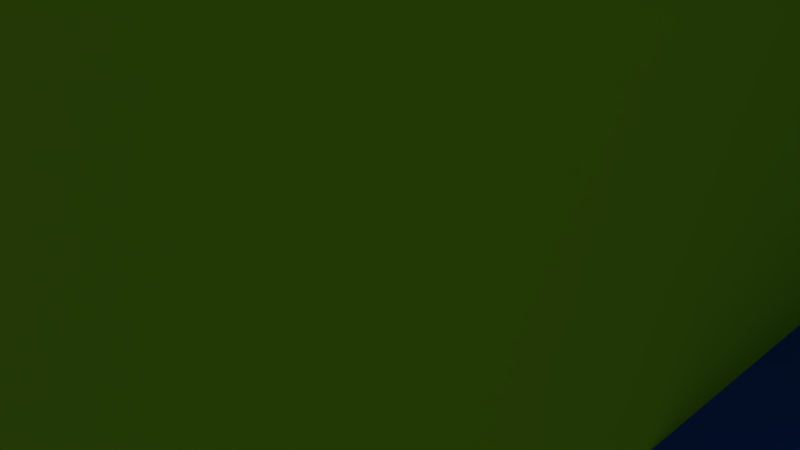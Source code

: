 # Source: meek3.blend  (saved by Blender 2.79.0; exported with 4.5.12 LTS)
import bpy
from mathutils import Matrix  # noqa: F401  (used for matrix-valued properties, if any)

bpy.ops.wm.read_factory_settings(use_empty=True)
scene = bpy.context.scene
scene.name = 'Scene'

# ---- collections
col_collection_1 = bpy.data.collections.new('Collection 1'); scene.collection.children.link(col_collection_1)

# ---- materials (node trees are filled in below, after node groups)
mat_second_floor = bpy.data.materials.new('Second Floor')
mat_second_floor.alpha_threshold = 0.0
mat_second_floor.use_transparent_shadow = False
mat_second_floor.diffuse_color = (0.3332, 0.8, 0.034, 1.0)
mat_second_floor.roughness = 0.5
mat_third_floor = bpy.data.materials.new('Third Floor')
mat_third_floor.alpha_threshold = 0.0
mat_third_floor.use_transparent_shadow = False
mat_third_floor.diffuse_color = (0.8, 0.09458, 0.1662, 1.0)
mat_third_floor.roughness = 0.5
mat_main_floor = bpy.data.materials.new('Main Floor')
mat_main_floor.alpha_threshold = 0.0
mat_main_floor.use_transparent_shadow = False
mat_main_floor.diffuse_color = (0.03219, 0.1104, 0.8, 1.0)
mat_main_floor.roughness = 0.5
mat_window = bpy.data.materials.new('Window')
mat_window.alpha_threshold = 0.0
mat_window.use_transparent_shadow = False
mat_window.diffuse_color = (0.0, 0.0, 0.0, 1.0)
mat_window.roughness = 0.5
mat_porch = bpy.data.materials.new('Porch')
mat_porch.alpha_threshold = 0.0
mat_porch.use_transparent_shadow = False
mat_porch.diffuse_color = (0.5382, 0.5382, 0.5382, 1.0)
mat_porch.roughness = 0.5

# ---- material node trees

# ---- world
world_world = bpy.data.worlds.new('World'); scene.world = world_world
world_world.color = (0.05088, 0.05088, 0.05088)
world_world.use_sun_shadow = False
world_world.sun_shadow_jitter_overblur = 0.0
world_world.cycles.sampling_method = 'MANUAL'

# ---- cameras
cam_camera = bpy.data.cameras.new('Camera')
cam_camera.clip_end = 100.0
cam_camera.lens = 35.0
cam_camera.sensor_width = 32.0
cam_camera.sensor_height = 18.0
cam_camera.ortho_scale = 7.314
cam_camera.dof.focus_distance = 0.0
cam_camera.dof.aperture_fstop = 128.0

# ---- lights
light_lamp = bpy.data.lights.new('Lamp', 'POINT')
light_lamp.transmission_factor = 0.0
light_lamp.cutoff_distance = 30.0
light_lamp.energy = 100.0
light_lamp.shadow_buffer_clip_start = 1.001
light_lamp.shadow_soft_size = 0.1
light_lamp.shadow_maximum_resolution = 0.006
light_lamp.use_absolute_resolution = True

# ---- meshes
me_plane_003 = bpy.data.meshes.new('Plane.003')
me_plane_003.from_pydata([(-1.588, -1.0, 0.0), (1.0, -1.0, 0.0), (-1.588, 1.0, 0.0), (1.0, 1.0, 0.0), (1.0, -1.0, -2.588), (-1.588, -1.0, -2.588), (1.0, 1.0, -2.588), (-1.588, 1.0, -2.588)], [], [(0, 1, 3, 2), (1, 4, 6, 3), (5, 7, 6, 4), (0, 2, 7, 5)])
me_plane_003.use_remesh_preserve_volume = False
me_plane_003.use_remesh_preserve_attributes = False
me_plane_003.use_mirror_vertex_groups = False
me_plane_003.update()
me_plane_001 = bpy.data.meshes.new('Plane.001')
me_plane_001.from_pydata([(-3.279, -6.805, -4.371e-08), (-0.09222, -4.354, 4.191), (-3.279, -4.354, 6.78), (-3.279, -6.805, 6.78), (-0.09222, -6.805, 10.97), (-3.279, 0.06642, 10.97), (-3.279, 0.06642, 14.93), (-3.279, 5.243, 7.529), (-0.09222, 5.243, 7.529), (-3.279, 6.251, 7.529), (-0.09222, 6.251, 7.529), (-3.279, 6.251, 3.115), (-3.279, 8.06, 3.115), (-3.279, 8.976, 2.174), (-3.279, 8.976, 0.8223), (-3.279, 8.083, -0.002293), (-0.09222, 8.083, -0.002293), (-3.279, 8.083, -2.155), (-4.328, 0.9597, -2.155), (-4.328, -6.805, 4.191), (-3.279, -6.805, 4.191), (-4.328, -4.354, 4.191), (-3.279, -4.354, 4.191), (-4.328, -4.354, 6.78), (-4.328, -6.805, 6.78), (-4.328, 5.243, 10.97), (-3.279, 5.243, 10.97), (-4.328, 5.243, 7.529), (-4.328, 6.251, 7.529), (-4.328, 6.251, 3.115), (-4.328, 5.228, 3.115), (-3.279, 5.228, 3.115), (-4.328, 5.228, -2.155), (-3.279, 0.9597, -2.155), (-4.328, -4.354, -3.119e-07), (3.094, -6.805, -4.371e-08), (-0.09222, 0.9441, -4.371e-08), (-0.09222, -6.805, 0.8016), (3.094, -6.805, 0.8016), (-0.09222, -7.446, 1.42), (3.094, -7.446, 1.42), (-0.09222, -7.446, 2.794), (3.094, -7.446, 2.794), (-0.09222, -6.805, 3.481), (3.094, -6.805, 3.481), (3.094, -6.805, 4.191), (3.094, -4.354, 4.191), (-0.09222, -4.354, 6.78), (-0.09222, -4.011, 6.78), (3.094, -4.011, 6.78), (-0.09222, -4.011, 10.97), (3.094, -4.011, 10.97), (-0.09222, -2.98, 10.97), (3.094, -2.98, 10.97), (-0.09222, -2.361, 11.52), (3.094, -2.361, 11.52), (-0.09222, -1.399, 11.52), (3.094, -1.399, 11.52), (-0.09222, -0.8268, 10.97), (3.094, -0.8268, 10.97), (-0.09222, 0.06642, 10.97), (3.094, 0.06642, 10.97), (-0.09222, 0.06642, 14.93), (3.094, 0.06642, 14.93), (3.094, 5.243, 14.93), (3.094, 5.243, 11.89), (-0.09222, 5.861, 11.89), (3.094, 5.861, 11.89), (-0.09222, 5.861, 8.772), (3.094, 5.861, 8.772), (-0.09222, 6.251, 8.772), (-0.09222, 6.251, 3.115), (3.094, 6.251, 3.115), (-0.09222, 8.06, 3.115), (3.094, 8.06, 3.115), (-0.09222, 8.976, 2.174), (3.094, 8.976, 2.174), (-0.09222, 8.976, 0.8223), (3.094, 8.976, 0.8223), (3.094, 8.083, -0.002293), (-0.09222, 8.083, -2.155), (3.094, 0.9597, -2.155), (0.5451, -6.805, -4.371e-08), (0.5451, 0.9441, -4.371e-08), (0.5451, -6.805, 0.8016), (0.5451, -7.446, 1.42), (0.5451, -7.446, 2.794), (0.5451, -6.805, 3.481), (0.5451, -6.805, 4.191), (0.5451, -4.354, 4.191), (0.5451, -4.354, 6.78), (0.5451, -4.011, 6.78), (0.5451, -4.011, 10.97), (0.5451, -2.98, 10.97), (0.5451, -2.361, 11.52), (0.5451, -1.399, 11.52), (0.5451, -0.8268, 10.97), (0.5451, 0.06642, 10.97), (0.5451, 0.06642, 14.93), (0.5451, 5.243, 14.93), (0.5451, 5.243, 11.89), (0.5451, 5.861, 11.89), (0.5451, 5.861, 8.772), (0.5451, 6.251, 8.772), (0.5451, 6.251, 3.115), (0.5451, 8.06, 3.115), (0.5451, 8.976, 2.174), (0.5451, 8.976, 0.8223), (0.5451, 8.083, -0.002293), (0.5451, 8.083, -2.155), (2.457, -6.805, -4.371e-08), (2.457, 0.9441, -4.371e-08), (2.457, -6.805, 0.8016), (2.457, -7.446, 1.42), (2.457, -7.446, 2.794), (2.457, -6.805, 3.481), (2.457, -6.805, 4.191), (2.457, -4.354, 4.191), (2.457, -4.354, 6.78), (2.457, -4.011, 6.78), (2.457, -4.011, 10.97), (2.457, -2.98, 10.97), (2.457, -2.361, 11.52), (2.457, -1.399, 11.52), (2.457, -0.8268, 10.97), (2.457, 0.06642, 10.97), (2.457, 0.06642, 14.93), (2.457, 5.243, 14.93), (2.457, 5.243, 11.89), (2.457, 5.861, 11.89), (2.457, 5.861, 8.772), (2.457, 6.251, 3.115), (2.457, 8.06, 3.115), (2.457, 8.976, 2.174), (2.457, 8.976, 0.8223), (2.457, 8.083, -0.002293), (2.457, 0.9597, -2.155), (3.094, -2.825, 11.1), (-0.09222, -2.825, 11.1), (0.5451, -2.825, 11.1), (2.457, -2.825, 11.1), (-0.09222, -2.524, 11.37), (3.094, -2.524, 11.37), (0.5451, -2.524, 11.37), (2.457, -2.524, 11.37), (3.094, -2.121, 11.52), (-0.09222, -2.121, 11.52), (0.5451, -2.121, 11.52), (2.457, -2.121, 11.52), (-0.09222, -1.688, 11.52), (3.094, -1.688, 11.52), (0.5451, -1.688, 11.52), (2.457, -1.688, 11.52), (3.094, -1.256, 11.38), (-0.09222, -1.256, 11.38), (0.5451, -1.256, 11.38), (2.457, -1.256, 11.38), (-0.09222, -0.9557, 11.09), (3.094, -0.9557, 11.09), (0.5451, -0.9557, 11.09), (2.457, -0.9557, 11.09), (-0.09222, 5.243, 10.97), (-4.328, 0.06642, 10.97), (0.5451, 6.251, 7.529), (2.457, 6.251, 8.772), (3.094, 6.251, 7.529), (2.457, 6.251, 7.529), (3.094, 6.251, 8.772), (-3.279, 5.228, -2.155), (-0.09222, 5.228, -2.155), (-0.09222, 0.9597, -2.155), (-0.09222, -6.805, -4.371e-08), (-4.328, -6.805, 3.481), (-3.279, -6.805, 3.481), (-4.328, -6.805, 0.8016), (-3.279, -6.805, 0.8016), (0.5451, 5.228, -2.155), (0.5451, 0.9597, -2.155), (2.457, 5.228, -2.155), (3.094, 5.228, -2.155), (3.094, 8.083, -2.155), (2.457, 8.083, -2.155), (-3.279, 5.243, 11.89), (-0.09222, 5.243, 11.89), (-3.279, 5.243, 14.93), (-0.09222, 5.243, 14.93), (-0.09222, -6.805, 4.191), (-0.09222, -6.805, 6.78), (-3.279, -0.8268, 10.97), (-3.279, -2.98, 10.97), (-3.279, -6.805, 10.97), (-4.328, -0.8268, 10.97), (-4.328, -2.98, 10.97), (-3.279, -4.011, 10.97), (-4.328, -4.011, 10.97), (-4.328, -6.805, 10.97), (3.094, -6.805, 6.78), (3.094, -4.354, 6.78), (3.094, -6.805, 10.97), (3.094, -4.354, 10.97), (-4.328, -7.261, -0.3441), (-4.328, -7.261, 4.52), (-4.328, -4.354, -0.3441), (-4.328, -7.261, -3.119e-07), (-4.328, 0.9441, 4.191), (-4.328, -7.261, 4.191), (3.094, -7.446, 2.09), (-0.09222, -7.446, 2.09), (0.5451, -7.446, 2.09), (2.457, -7.446, 2.09), (-3.279, -6.805, 2.09), (-4.328, -6.805, 2.09), (-0.09222, -6.805, 2.09), (-4.328, -4.354, 4.52), (-5.577, -7.261, 2.09), (-4.328, -6.805, -0.3441), (-4.328, -6.805, 4.52), (-4.328, -6.805, -3.119e-07), (-5.577, -6.805, 2.09), (-5.577, -4.354, 2.09), (-4.328, 0.9441, -3.119e-07), (-4.328, 0.9441, 4.52), (-3.279, -4.354, -4.371e-08), (3.094, -4.354, -4.371e-08), (0.5451, -4.354, -4.371e-08), (2.457, -4.354, -4.371e-08), (-0.09222, -4.354, -4.371e-08), (-3.279, 0.9441, -4.371e-08), (3.094, 0.9441, -4.371e-08), (-4.872, -6.805, 3.481), (-4.924, -6.805, 0.8016), (-4.328, 0.9441, -0.3406), (-3.279, 0.9441, -0.3406), (-4.328, 0.9441, -2.155), (-3.279, 0.9441, -2.155), (-4.328, 0.9441, -0.3441), (-5.577, 0.9441, 2.09)], [(17, 33), (186, 171), (19, 204), (204, 221)], [(35, 110, 225, 223), (186, 20, 173, 43), (186, 1, 22, 20), (1, 47, 2, 22), (47, 187, 3, 2), (187, 4, 190, 3), (60, 5, 188, 58), (62, 185, 184, 6), (8, 7, 26, 161), (8, 10, 9, 7), (10, 71, 11, 9), (71, 73, 12, 11), (73, 75, 13, 12), (75, 77, 14, 13), (77, 16, 15, 14), (16, 80, 17, 15), (170, 33, 168, 169), (170, 36, 227, 33), (227, 220, 231, 232), (20, 19, 172, 173), (20, 22, 21, 19), (22, 2, 23, 21), (2, 3, 24, 23), (3, 190, 195, 24), (26, 25, 162, 5), (26, 7, 27, 25), (7, 9, 28, 27), (9, 11, 29, 28), (11, 31, 30, 29), (31, 168, 32, 30), (168, 33, 18, 32), (110, 82, 224, 225), (177, 83, 36, 170), (82, 84, 37, 171), (84, 85, 39, 37), (208, 86, 41, 207), (86, 87, 43, 41), (87, 88, 186, 43), (88, 89, 1, 186), (89, 90, 47, 1), (90, 91, 48, 47), (91, 92, 50, 48), (92, 93, 52, 50), (143, 94, 54, 141), (151, 95, 56, 149), (159, 96, 58, 157), (96, 97, 60, 58), (97, 98, 62, 60), (98, 99, 185, 62), (99, 100, 183, 185), (100, 101, 66, 183), (101, 102, 68, 66), (102, 103, 70, 68), (104, 71, 10, 163), (104, 105, 73, 71), (105, 106, 75, 73), (106, 107, 77, 75), (107, 108, 16, 77), (108, 109, 80, 16), (80, 109, 176, 169), (135, 181, 109, 108), (134, 135, 108, 107), (133, 134, 107, 106), (132, 133, 106, 105), (131, 132, 105, 104), (131, 104, 163, 166), (130, 164, 103, 102), (129, 130, 102, 101), (128, 129, 101, 100), (127, 128, 100, 99), (126, 127, 99, 98), (125, 126, 98, 97), (124, 125, 97, 96), (160, 124, 96, 159), (152, 123, 95, 151), (144, 122, 94, 143), (120, 121, 93, 92), (119, 120, 92, 91), (118, 119, 91, 90), (117, 118, 90, 89), (116, 117, 89, 88), (115, 116, 88, 87), (114, 115, 87, 86), (209, 114, 86, 208), (112, 113, 85, 84), (110, 112, 84, 82), (136, 111, 83, 177), (0, 217, 34, 222), (81, 228, 111, 136), (35, 38, 112, 110), (38, 40, 113, 112), (206, 42, 114, 209), (42, 44, 115, 114), (44, 45, 116, 115), (45, 46, 117, 116), (46, 197, 118, 117), (197, 49, 119, 118), (49, 51, 120, 119), (51, 53, 121, 120), (142, 55, 122, 144), (150, 57, 123, 152), (158, 59, 124, 160), (59, 61, 125, 124), (61, 63, 126, 125), (63, 64, 127, 126), (64, 65, 128, 127), (65, 67, 129, 128), (67, 69, 130, 129), (69, 167, 164, 130), (72, 131, 166, 165), (72, 74, 132, 131), (74, 76, 133, 132), (76, 78, 134, 133), (78, 79, 135, 134), (79, 180, 181, 135), (171, 0, 222, 226), (53, 137, 140, 121), (121, 140, 139, 93), (93, 139, 138, 52), (137, 142, 144, 140), (140, 144, 143, 139), (139, 143, 141, 138), (55, 145, 148, 122), (122, 148, 147, 94), (94, 147, 146, 54), (145, 150, 152, 148), (148, 152, 151, 147), (147, 151, 149, 146), (57, 153, 156, 123), (123, 156, 155, 95), (95, 155, 154, 56), (153, 158, 160, 156), (156, 160, 159, 155), (155, 159, 157, 154), (161, 26, 182, 183), (166, 163, 103, 164), (165, 166, 164, 167), (169, 168, 17, 80), (212, 210, 175, 37), (37, 175, 0, 171), (210, 211, 174, 175), (0, 175, 174, 217), (10, 70, 103, 163), (169, 176, 177, 170), (177, 176, 178, 136), (176, 109, 181, 178), (179, 178, 181, 180), (81, 136, 178, 179), (62, 6, 5, 60), (183, 182, 184, 185), (1, 186, 187, 47), (212, 207, 41, 43), (52, 189, 193, 50), (50, 193, 190, 4), (188, 189, 52, 58), (141, 54, 146, 149, 56, 154, 157, 58, 52, 138), (193, 194, 195, 190), (193, 189, 192, 194), (191, 192, 189, 188), (5, 162, 191, 188), (46, 45, 196, 197), (49, 197, 199, 51), (197, 196, 198, 199), (217, 215, 202, 34), (216, 19, 205, 201), (37, 39, 207, 212), (173, 172, 211, 210), (43, 173, 210, 212), (40, 206, 209, 113), (113, 209, 208, 85), (85, 208, 207, 39), (200, 214, 218, 230, 215), (219, 202, 215, 230, 218), (213, 219, 218, 229, 216), (200, 203, 217, 215), (82, 171, 226, 224), (232, 231, 233, 234), (219, 213, 221, 236), (34, 202, 235, 220), (222, 34, 220, 227), (225, 224, 83, 111), (226, 222, 227, 36), (223, 225, 111, 228), (224, 226, 36, 83), (214, 201, 216, 229, 218), (218, 230, 174, 211), (229, 218, 211, 172), (216, 229, 172, 19), (217, 174, 230, 215), (202, 219, 236, 235)])
me_plane_001.polygons.foreach_set('material_index', [2, 0, 0, 0, 0, 0, 0, 0, 0, 0, 0, 0, 0, 0, 0, 0, 0, 0, 1, 1, 1, 1, 1, 1, 1, 1, 1, 1, 1, 1, 1, 2, 2, 2, 2, 2, 2, 2, 2, 2, 2, 2, 2, 2, 2, 2, 2, 2, 2, 2, 2, 2, 2, 2, 2, 2, 2, 2, 2, 2, 2, 2, 2, 2, 2, 2, 2, 2, 2, 2, 2, 2, 2, 2, 2, 2, 2, 2, 2, 2, 2, 2, 2, 2, 2, 2, 2, 1, 2, 2, 2, 2, 2, 2, 2, 2, 2, 2, 2, 2, 2, 2, 2, 2, 2, 2, 2, 2, 2, 2, 2, 2, 2, 2, 2, 0, 2, 2, 2, 2, 3, 2, 2, 2, 2, 2, 3, 2, 2, 2, 2, 2, 3, 2, 0, 2, 2, 0, 0, 0, 1, 1, 2, 2, 2, 2, 2, 2, 0, 0, 0, 2, 0, 0, 0, 2, 1, 1, 1, 1, 4, 4, 4, 0, 0, 2, 1, 0, 2, 2, 2, 0, 0, 0, 0, 2, 1, 0, 0, 1, 2, 0, 2, 2, 0, 0, 0, 0, 0, 0])
me_plane_001.materials.append(mat_second_floor)
me_plane_001.materials.append(mat_third_floor)
me_plane_001.materials.append(mat_main_floor)
me_plane_001.materials.append(mat_window)
me_plane_001.materials.append(mat_porch)
me_plane_001.use_remesh_preserve_volume = False
me_plane_001.use_remesh_preserve_attributes = False
me_plane_001.use_mirror_vertex_groups = False
me_plane_001.update()

# ---- objects
ob_tower = bpy.data.objects.new('Tower', me_plane_003)
ob_second_floor = bpy.data.objects.new('Second Floor', me_plane_001)
ob_lamp = bpy.data.objects.new('Lamp', light_lamp)
ob_camera = bpy.data.objects.new('Camera', cam_camera)

# ---- transforms, parenting, visibility, modifiers, constraints
ob_tower.location = (0.5025, -4.354, 6.322)
ob_tower.rotation_euler = (1.571, 0.0, 0.0)
ob_tower.hide_viewport = True
ob_tower.lineart.crease_threshold = 0.0
ob_second_floor.location = (-5.277, 0.0, 3.0)
ob_second_floor.rotation_euler = (0.0, 1.571, 0.0)
ob_second_floor.lineart.crease_threshold = 0.0
ob_lamp.location = (4.076, 1.005, 6.904)
ob_lamp.rotation_euler = (0.6503, 0.05522, 1.866)
ob_lamp.lock_rotations_4d = False
ob_lamp.empty_display_type = 'ARROWS'
ob_lamp.color = (0.0, 0.0, 0.0, 0.0)
ob_lamp.lineart.crease_threshold = 0.0
ob_camera.location = (7.481, -6.508, 6.344)
ob_camera.rotation_euler = (1.109, 0.0, 0.8149)
ob_camera.lock_rotations_4d = False
ob_camera.empty_display_type = 'ARROWS'
ob_camera.color = (0.0, 0.0, 0.0, 0.0)
ob_camera.display_type = 'WIRE'
ob_camera.lineart.crease_threshold = 0.0

# ---- collection membership
col_collection_1.objects.link(ob_tower)
col_collection_1.objects.link(ob_second_floor)
col_collection_1.objects.link(ob_lamp)
col_collection_1.objects.link(ob_camera)

# ---- scene / render settings (as saved in the file)
scene.camera = ob_camera
scene.frame_start = 1; scene.frame_end = 250; scene.frame_set(1)
scene.render.engine = 'BLENDER_EEVEE_NEXT'
scene.render.resolution_percentage = 50
scene.render.dither_intensity = 0.0
scene.cycles.use_denoising = False
scene.cycles.samples = 128
scene.cycles.sampling_pattern = 'TABULATED_SOBOL'
scene.cycles.use_adaptive_sampling = False
scene.cycles.use_light_tree = False
scene.cycles.blur_glossy = 0.0
scene.cycles.sample_clamp_indirect = 0.0
scene.view_settings.view_transform = 'Standard'
bpy.context.view_layer.update()

